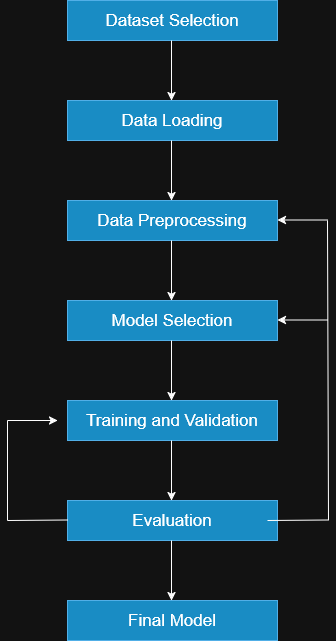

The diagram above was exported from draw.io. Its source (the exported page's mxGraphModel, read from the mxfile embedded in the PNG):
<mxGraphModel dx="1554" dy="823" grid="1" gridSize="10" guides="1" tooltips="1" connect="1" arrows="1" fold="1" page="1" pageScale="1" pageWidth="850" pageHeight="1100" math="0" shadow="0">
  <root>
    <mxCell id="0" />
    <mxCell id="1" parent="0" />
    <mxCell id="a3UnRrTaUfGo8JLtpdWU-1" parent="1" style="rounded=0;whiteSpace=wrap;html=1;fillColor=#1ba1e2;fontColor=#ffffff;strokeColor=#006EAF;" value="" vertex="1">
      <mxGeometry height="40" width="210" x="320" y="50" as="geometry" />
    </mxCell>
    <mxCell id="a3UnRrTaUfGo8JLtpdWU-2" parent="1" style="text;html=1;whiteSpace=wrap;strokeColor=none;fillColor=none;align=center;verticalAlign=middle;rounded=0;" value="&lt;font style=&quot;font-size: 17px;&quot;&gt;Dataset Selection&lt;/font&gt;" vertex="1">
      <mxGeometry height="30" width="190" x="330" y="55" as="geometry" />
    </mxCell>
    <mxCell id="a3UnRrTaUfGo8JLtpdWU-4" edge="1" parent="1" style="endArrow=classic;html=1;rounded=0;" value="">
      <mxGeometry height="50" relative="1" width="50" as="geometry">
        <mxPoint x="424" y="90" as="sourcePoint" />
        <mxPoint x="424" y="150" as="targetPoint" />
      </mxGeometry>
    </mxCell>
    <mxCell id="a3UnRrTaUfGo8JLtpdWU-6" parent="1" style="rounded=0;whiteSpace=wrap;html=1;fillColor=#1ba1e2;fontColor=#ffffff;strokeColor=#006EAF;" value="" vertex="1">
      <mxGeometry height="40" width="210" x="320" y="150" as="geometry" />
    </mxCell>
    <mxCell id="a3UnRrTaUfGo8JLtpdWU-7" parent="1" style="text;html=1;whiteSpace=wrap;strokeColor=none;fillColor=none;align=center;verticalAlign=middle;rounded=0;" value="&lt;font style=&quot;font-size: 17px;&quot;&gt;Data Loading&lt;/font&gt;" vertex="1">
      <mxGeometry height="30" width="190" x="330" y="155" as="geometry" />
    </mxCell>
    <mxCell id="a3UnRrTaUfGo8JLtpdWU-11" edge="1" parent="1" style="endArrow=classic;html=1;rounded=0;" value="">
      <mxGeometry height="50" relative="1" width="50" as="geometry">
        <mxPoint x="424" y="190" as="sourcePoint" />
        <mxPoint x="424" y="250" as="targetPoint" />
      </mxGeometry>
    </mxCell>
    <mxCell id="a3UnRrTaUfGo8JLtpdWU-12" parent="1" style="rounded=0;whiteSpace=wrap;html=1;fillColor=#1ba1e2;fontColor=#ffffff;strokeColor=#006EAF;" value="" vertex="1">
      <mxGeometry height="40" width="210" x="320" y="250" as="geometry" />
    </mxCell>
    <mxCell id="a3UnRrTaUfGo8JLtpdWU-13" parent="1" style="text;html=1;whiteSpace=wrap;strokeColor=none;fillColor=none;align=center;verticalAlign=middle;rounded=0;" value="&lt;font style=&quot;font-size: 17px;&quot;&gt;Data Preprocessing&lt;/font&gt;" vertex="1">
      <mxGeometry height="30" width="190" x="330" y="255" as="geometry" />
    </mxCell>
    <mxCell id="a3UnRrTaUfGo8JLtpdWU-14" edge="1" parent="1" style="endArrow=classic;html=1;rounded=0;" value="">
      <mxGeometry height="50" relative="1" width="50" as="geometry">
        <mxPoint x="424" y="290" as="sourcePoint" />
        <mxPoint x="424" y="350" as="targetPoint" />
      </mxGeometry>
    </mxCell>
    <mxCell id="a3UnRrTaUfGo8JLtpdWU-16" parent="1" style="rounded=0;whiteSpace=wrap;html=1;fillColor=#1ba1e2;fontColor=#ffffff;strokeColor=#006EAF;" value="" vertex="1">
      <mxGeometry height="40" width="210" x="320" y="350" as="geometry" />
    </mxCell>
    <mxCell id="a3UnRrTaUfGo8JLtpdWU-17" parent="1" style="text;html=1;whiteSpace=wrap;strokeColor=none;fillColor=none;align=center;verticalAlign=middle;rounded=0;" value="&lt;font style=&quot;font-size: 17px;&quot;&gt;Model Selection&lt;/font&gt;" vertex="1">
      <mxGeometry height="30" width="190" x="330" y="355" as="geometry" />
    </mxCell>
    <mxCell id="a3UnRrTaUfGo8JLtpdWU-18" edge="1" parent="1" style="endArrow=classic;html=1;rounded=0;" value="">
      <mxGeometry height="50" relative="1" width="50" as="geometry">
        <mxPoint x="424" y="390" as="sourcePoint" />
        <mxPoint x="424" y="450" as="targetPoint" />
      </mxGeometry>
    </mxCell>
    <mxCell id="a3UnRrTaUfGo8JLtpdWU-21" parent="1" style="rounded=0;whiteSpace=wrap;html=1;fillColor=#1ba1e2;fontColor=#ffffff;strokeColor=#006EAF;" value="" vertex="1">
      <mxGeometry height="40" width="210" x="320" y="450" as="geometry" />
    </mxCell>
    <mxCell id="a3UnRrTaUfGo8JLtpdWU-22" parent="1" style="text;html=1;whiteSpace=wrap;strokeColor=none;fillColor=none;align=center;verticalAlign=middle;rounded=0;" value="&lt;font style=&quot;font-size: 17px;&quot;&gt;Training and Validation&lt;/font&gt;" vertex="1">
      <mxGeometry height="30" width="190" x="330" y="455" as="geometry" />
    </mxCell>
    <mxCell id="a3UnRrTaUfGo8JLtpdWU-23" edge="1" parent="1" style="endArrow=classic;html=1;rounded=0;" value="">
      <mxGeometry height="50" relative="1" width="50" as="geometry">
        <mxPoint x="424" y="490" as="sourcePoint" />
        <mxPoint x="424" y="550" as="targetPoint" />
      </mxGeometry>
    </mxCell>
    <mxCell id="a3UnRrTaUfGo8JLtpdWU-24" parent="1" style="rounded=0;whiteSpace=wrap;html=1;fillColor=#1ba1e2;fontColor=#ffffff;strokeColor=#006EAF;" value="" vertex="1">
      <mxGeometry height="40" width="210" x="320" y="550" as="geometry" />
    </mxCell>
    <mxCell id="a3UnRrTaUfGo8JLtpdWU-25" parent="1" style="text;html=1;whiteSpace=wrap;strokeColor=none;fillColor=none;align=center;verticalAlign=middle;rounded=0;" value="&lt;font style=&quot;font-size: 17px;&quot;&gt;Evaluation&lt;/font&gt;" vertex="1">
      <mxGeometry height="30" width="190" x="330" y="555" as="geometry" />
    </mxCell>
    <mxCell id="a3UnRrTaUfGo8JLtpdWU-26" edge="1" parent="1" style="endArrow=classic;html=1;rounded=0;" value="">
      <mxGeometry height="50" relative="1" width="50" as="geometry">
        <mxPoint x="424" y="590" as="sourcePoint" />
        <mxPoint x="424" y="650" as="targetPoint" />
      </mxGeometry>
    </mxCell>
    <mxCell id="a3UnRrTaUfGo8JLtpdWU-27" parent="1" style="rounded=0;whiteSpace=wrap;html=1;fillColor=#1ba1e2;fontColor=#ffffff;strokeColor=#006EAF;" value="" vertex="1">
      <mxGeometry height="40" width="210" x="320" y="650" as="geometry" />
    </mxCell>
    <mxCell id="a3UnRrTaUfGo8JLtpdWU-28" parent="1" style="text;html=1;whiteSpace=wrap;strokeColor=none;fillColor=none;align=center;verticalAlign=middle;rounded=0;" value="&lt;font style=&quot;font-size: 17px;&quot;&gt;Final Model&lt;/font&gt;" vertex="1">
      <mxGeometry height="30" width="190" x="330" y="655" as="geometry" />
    </mxCell>
    <mxCell id="a3UnRrTaUfGo8JLtpdWU-31" edge="1" parent="1" style="endArrow=none;html=1;rounded=0;" value="">
      <mxGeometry height="50" relative="1" width="50" as="geometry">
        <mxPoint x="260" y="570" as="sourcePoint" />
        <mxPoint x="320" y="569.5" as="targetPoint" />
      </mxGeometry>
    </mxCell>
    <mxCell id="a3UnRrTaUfGo8JLtpdWU-33" edge="1" parent="1" style="endArrow=none;html=1;rounded=0;" value="">
      <mxGeometry height="50" relative="1" width="50" as="geometry">
        <mxPoint x="260" y="570" as="sourcePoint" />
        <mxPoint x="260" y="470" as="targetPoint" />
      </mxGeometry>
    </mxCell>
    <mxCell id="a3UnRrTaUfGo8JLtpdWU-34" edge="1" parent="1" style="endArrow=classic;html=1;rounded=0;" value="">
      <mxGeometry height="50" relative="1" width="50" as="geometry">
        <mxPoint x="260" y="470" as="sourcePoint" />
        <mxPoint x="310" y="470" as="targetPoint" />
      </mxGeometry>
    </mxCell>
    <mxCell id="a3UnRrTaUfGo8JLtpdWU-43" edge="1" parent="1" style="endArrow=none;html=1;rounded=0;" value="">
      <mxGeometry height="50" relative="1" width="50" as="geometry">
        <mxPoint x="520" y="570" as="sourcePoint" />
        <mxPoint x="580" y="569.5" as="targetPoint" />
      </mxGeometry>
    </mxCell>
    <mxCell id="a3UnRrTaUfGo8JLtpdWU-44" edge="1" parent="1" style="endArrow=none;html=1;rounded=0;" value="">
      <mxGeometry height="50" relative="1" width="50" as="geometry">
        <mxPoint x="581" y="570" as="sourcePoint" />
        <mxPoint x="580" y="270" as="targetPoint" />
      </mxGeometry>
    </mxCell>
    <mxCell id="a3UnRrTaUfGo8JLtpdWU-45" edge="1" parent="1" style="endArrow=classic;html=1;rounded=0;" value="">
      <mxGeometry height="50" relative="1" width="50" as="geometry">
        <mxPoint x="580" y="269.5" as="sourcePoint" />
        <mxPoint x="530" y="269.5" as="targetPoint" />
      </mxGeometry>
    </mxCell>
    <mxCell id="a3UnRrTaUfGo8JLtpdWU-46" edge="1" parent="1" style="endArrow=classic;html=1;rounded=0;" value="">
      <mxGeometry height="50" relative="1" width="50" as="geometry">
        <mxPoint x="580" y="369.5" as="sourcePoint" />
        <mxPoint x="530" y="369.5" as="targetPoint" />
      </mxGeometry>
    </mxCell>
  </root>
</mxGraphModel>